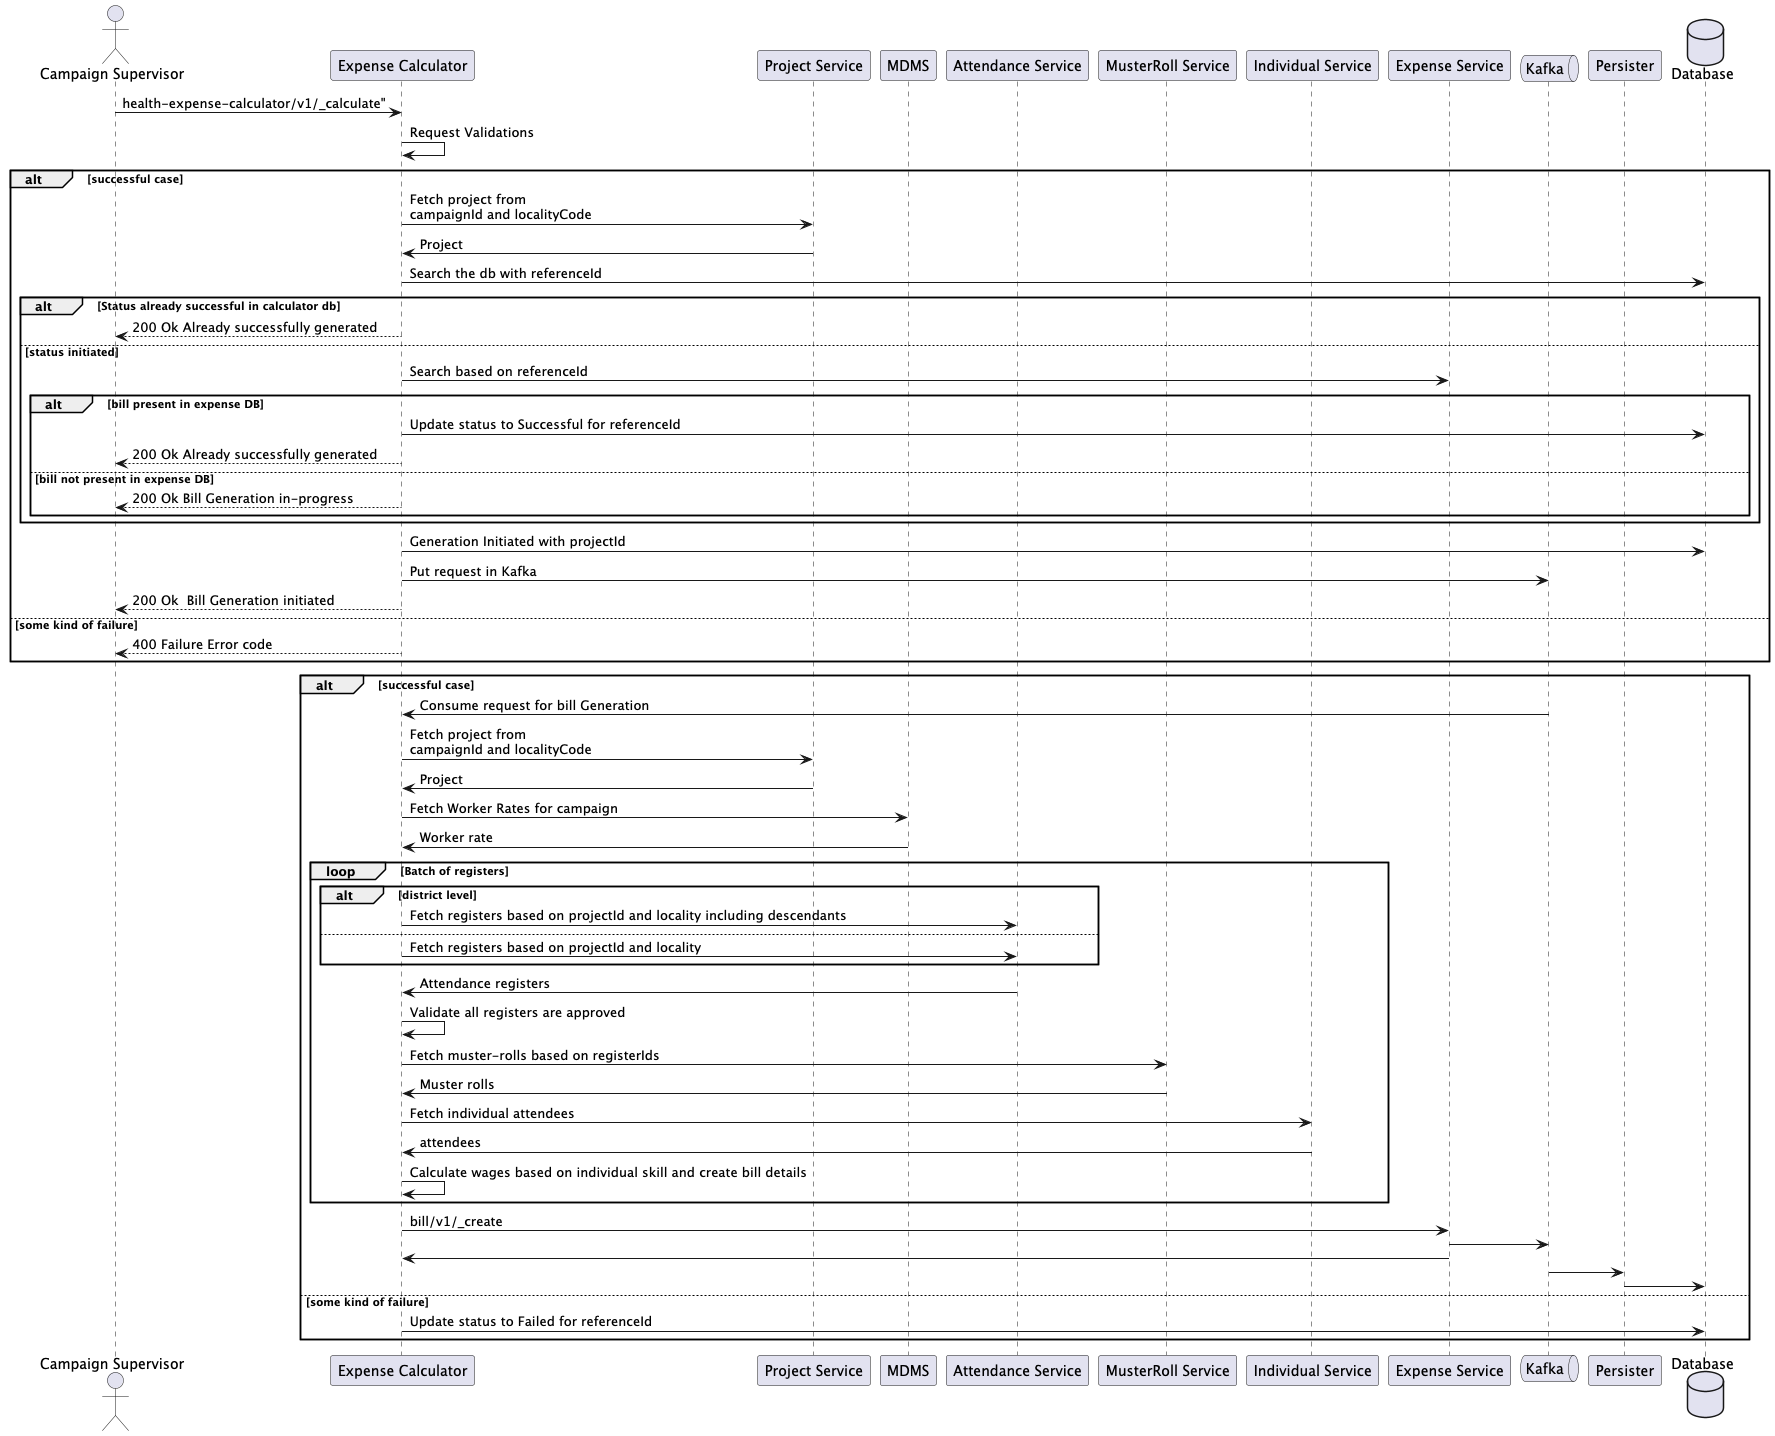

The diagram above was rendered by PlantUML. Its source (embedded in the PNG):
@startuml

actor       "Campaign Supervisor"

participant "Expense Calculator"
participant "Project Service"
participant MDMS
participant "Attendance Service"
participant "MusterRoll Service"
participant "Individual Service"
participant "Expense Service"

queue       Kafka
participant Persister
database    Database

"Campaign Supervisor"->"Expense Calculator": health-expense-calculator/v1/_calculate"
"Expense Calculator"->"Expense Calculator": Request Validations

alt successful case

    "Expense Calculator"->"Project Service": Fetch project from \ncampaignId and localityCode
    "Project Service"->"Expense Calculator": Project

    "Expense Calculator"->Database: Search the db with referenceId
    alt Status already successful in calculator db
        "Expense Calculator"-->"Campaign Supervisor": 200 Ok Already successfully generated
    else status initiated
        "Expense Calculator"-> "Expense Service": Search based on referenceId
        alt bill present in expense DB
            "Expense Calculator"->Database: Update status to Successful for referenceId
            "Expense Calculator"-->"Campaign Supervisor": 200 Ok Already successfully generated
        else bill not present in expense DB
            "Expense Calculator"-->"Campaign Supervisor": 200 Ok Bill Generation in-progress
        end
    end
    "Expense Calculator"->Database: Generation Initiated with projectId
    "Expense Calculator"->Kafka: Put request in Kafka

    "Expense Calculator"-->"Campaign Supervisor": 200 Ok  Bill Generation initiated
else some kind of failure
    "Expense Calculator"-->"Campaign Supervisor": 400 Failure Error code
end
alt successful case

     Kafka->"Expense Calculator": Consume request for bill Generation

     "Expense Calculator"->"Project Service": Fetch project from \ncampaignId and localityCode
     "Project Service"->"Expense Calculator": Project

     "Expense Calculator"->MDMS: Fetch Worker Rates for campaign
     MDMS->"Expense Calculator": Worker rate

     loop Batch of registers
        alt district level
            "Expense Calculator"->"Attendance Service": Fetch registers based on projectId and locality including descendants
        else
            "Expense Calculator"->"Attendance Service": Fetch registers based on projectId and locality
        end
        "Expense Calculator"<-"Attendance Service": Attendance registers

        "Expense Calculator"->"Expense Calculator": Validate all registers are approved

         "Expense Calculator"->"MusterRoll Service": Fetch muster-rolls based on registerIds
         "Expense Calculator"<-"MusterRoll Service": Muster rolls

         "Expense Calculator"->"Individual Service": Fetch individual attendees
         "Expense Calculator"<-"Individual Service": attendees

         "Expense Calculator"->"Expense Calculator": Calculate wages based on individual skill and create bill details
     end

      "Expense Calculator"-> "Expense Service": bill/v1/_create
      "Expense Service"->Kafka
      "Expense Calculator"<- "Expense Service":
      Kafka->Persister
      Persister->Database


else some kind of failure
"Expense Calculator"->Database: Update status to Failed for referenceId

end


@enduml